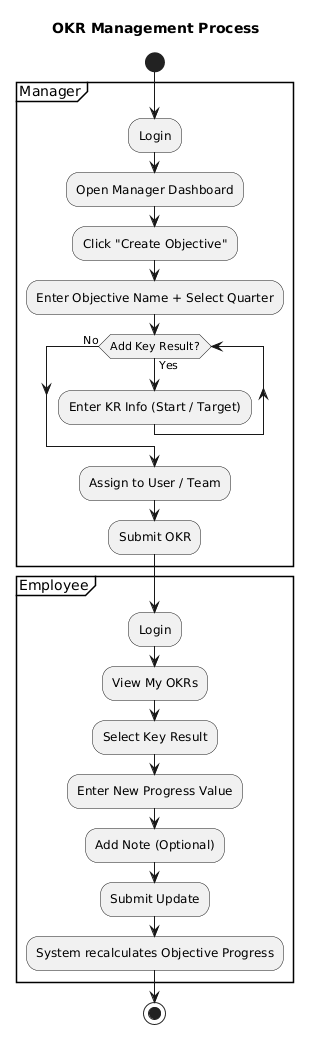

The diagram above was rendered by PlantUML. Its source (embedded in the PNG):
@startuml
title OKR Management Process

start

partition "Manager" {
    :Login;
    :Open Manager Dashboard;
    :Click "Create Objective";
    :Enter Objective Name + Select Quarter;

    while (Add Key Result?) is (Yes)
        :Enter KR Info (Start / Target);
    endwhile (No)

    :Assign to User / Team;
    :Submit OKR;
}

partition "Employee" {
    :Login;
    :View My OKRs;
    :Select Key Result;
    :Enter New Progress Value;
    :Add Note (Optional);
    :Submit Update;
    :System recalculates Objective Progress;
}

stop
@enduml